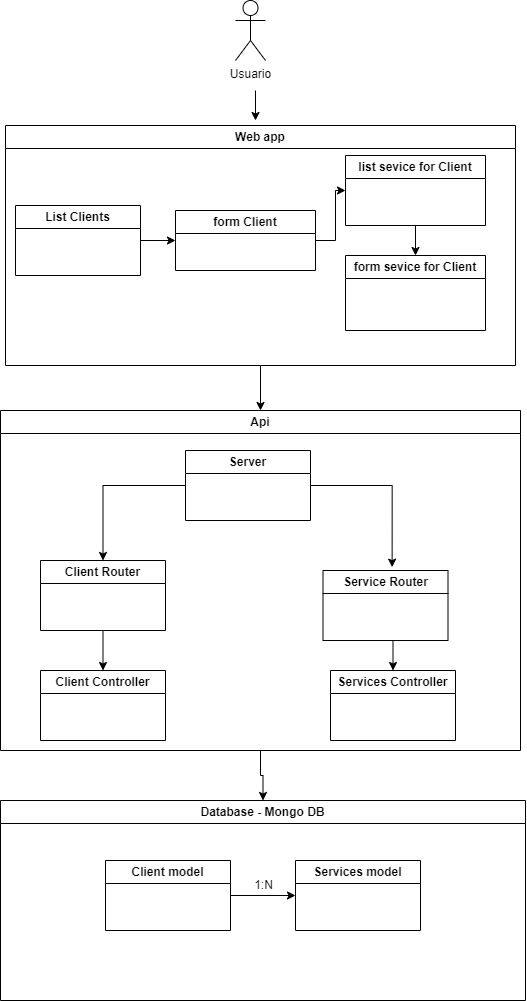

The diagram above was exported from draw.io. Its source (the exported page's mxGraphModel, read from the mxfile embedded in the PNG):
<mxGraphModel dx="2390" dy="1230" grid="1" gridSize="10" guides="1" tooltips="1" connect="1" arrows="1" fold="1" page="1" pageScale="1" pageWidth="827" pageHeight="1169" math="0" shadow="0">
  <root>
    <mxCell id="0" />
    <mxCell id="1" parent="0" />
    <mxCell id="OqyUBi3KrSkHe6fptFXA-16" style="edgeStyle=orthogonalEdgeStyle;rounded=0;orthogonalLoop=1;jettySize=auto;html=1;" edge="1" parent="1">
      <mxGeometry relative="1" as="geometry">
        <mxPoint x="390" y="160" as="targetPoint" />
        <mxPoint x="390" y="130" as="sourcePoint" />
        <Array as="points">
          <mxPoint x="390" y="130" />
        </Array>
      </mxGeometry>
    </mxCell>
    <mxCell id="OqyUBi3KrSkHe6fptFXA-2" value="Usuario" style="shape=umlActor;verticalLabelPosition=bottom;verticalAlign=top;html=1;outlineConnect=0;" vertex="1" parent="1">
      <mxGeometry x="370" y="40" width="30" height="60" as="geometry" />
    </mxCell>
    <mxCell id="OqyUBi3KrSkHe6fptFXA-28" style="edgeStyle=orthogonalEdgeStyle;rounded=0;orthogonalLoop=1;jettySize=auto;html=1;exitX=0.5;exitY=1;exitDx=0;exitDy=0;" edge="1" parent="1" source="OqyUBi3KrSkHe6fptFXA-4" target="OqyUBi3KrSkHe6fptFXA-18">
      <mxGeometry relative="1" as="geometry" />
    </mxCell>
    <mxCell id="OqyUBi3KrSkHe6fptFXA-4" value="Web app" style="swimlane;whiteSpace=wrap;html=1;" vertex="1" parent="1">
      <mxGeometry x="140" y="165" width="510" height="240" as="geometry" />
    </mxCell>
    <mxCell id="OqyUBi3KrSkHe6fptFXA-10" style="edgeStyle=orthogonalEdgeStyle;rounded=0;orthogonalLoop=1;jettySize=auto;html=1;entryX=0;entryY=0.5;entryDx=0;entryDy=0;" edge="1" parent="OqyUBi3KrSkHe6fptFXA-4" source="OqyUBi3KrSkHe6fptFXA-5" target="OqyUBi3KrSkHe6fptFXA-6">
      <mxGeometry relative="1" as="geometry" />
    </mxCell>
    <mxCell id="OqyUBi3KrSkHe6fptFXA-5" value="List Clients" style="swimlane;whiteSpace=wrap;html=1;" vertex="1" parent="OqyUBi3KrSkHe6fptFXA-4">
      <mxGeometry x="10" y="80" width="125" height="70" as="geometry" />
    </mxCell>
    <mxCell id="OqyUBi3KrSkHe6fptFXA-11" style="edgeStyle=orthogonalEdgeStyle;rounded=0;orthogonalLoop=1;jettySize=auto;html=1;exitX=1;exitY=0.5;exitDx=0;exitDy=0;entryX=0;entryY=0.5;entryDx=0;entryDy=0;" edge="1" parent="OqyUBi3KrSkHe6fptFXA-4" source="OqyUBi3KrSkHe6fptFXA-6" target="OqyUBi3KrSkHe6fptFXA-7">
      <mxGeometry relative="1" as="geometry" />
    </mxCell>
    <mxCell id="OqyUBi3KrSkHe6fptFXA-6" value="form Client" style="swimlane;whiteSpace=wrap;html=1;" vertex="1" parent="OqyUBi3KrSkHe6fptFXA-4">
      <mxGeometry x="170" y="85" width="140" height="60" as="geometry" />
    </mxCell>
    <mxCell id="OqyUBi3KrSkHe6fptFXA-12" style="edgeStyle=orthogonalEdgeStyle;rounded=0;orthogonalLoop=1;jettySize=auto;html=1;entryX=0.5;entryY=0;entryDx=0;entryDy=0;" edge="1" parent="OqyUBi3KrSkHe6fptFXA-4" source="OqyUBi3KrSkHe6fptFXA-7" target="OqyUBi3KrSkHe6fptFXA-8">
      <mxGeometry relative="1" as="geometry" />
    </mxCell>
    <mxCell id="OqyUBi3KrSkHe6fptFXA-7" value="list sevice for Client" style="swimlane;whiteSpace=wrap;html=1;" vertex="1" parent="OqyUBi3KrSkHe6fptFXA-4">
      <mxGeometry x="340" y="30" width="140" height="70" as="geometry" />
    </mxCell>
    <mxCell id="OqyUBi3KrSkHe6fptFXA-8" value="form sevice for Client" style="swimlane;whiteSpace=wrap;html=1;" vertex="1" parent="OqyUBi3KrSkHe6fptFXA-4">
      <mxGeometry x="340" y="130" width="140" height="75" as="geometry" />
    </mxCell>
    <mxCell id="OqyUBi3KrSkHe6fptFXA-34" style="edgeStyle=orthogonalEdgeStyle;rounded=0;orthogonalLoop=1;jettySize=auto;html=1;entryX=0.5;entryY=0;entryDx=0;entryDy=0;" edge="1" parent="1" source="OqyUBi3KrSkHe6fptFXA-18" target="OqyUBi3KrSkHe6fptFXA-29">
      <mxGeometry relative="1" as="geometry" />
    </mxCell>
    <mxCell id="OqyUBi3KrSkHe6fptFXA-18" value="Api" style="swimlane;whiteSpace=wrap;html=1;" vertex="1" parent="1">
      <mxGeometry x="135" y="450" width="520" height="340" as="geometry" />
    </mxCell>
    <mxCell id="OqyUBi3KrSkHe6fptFXA-25" style="edgeStyle=orthogonalEdgeStyle;rounded=0;orthogonalLoop=1;jettySize=auto;html=1;exitX=0.5;exitY=1;exitDx=0;exitDy=0;entryX=0.5;entryY=0;entryDx=0;entryDy=0;" edge="1" parent="OqyUBi3KrSkHe6fptFXA-18" source="OqyUBi3KrSkHe6fptFXA-19" target="OqyUBi3KrSkHe6fptFXA-20">
      <mxGeometry relative="1" as="geometry" />
    </mxCell>
    <mxCell id="OqyUBi3KrSkHe6fptFXA-19" value="Client Router" style="swimlane;whiteSpace=wrap;html=1;" vertex="1" parent="OqyUBi3KrSkHe6fptFXA-18">
      <mxGeometry x="40" y="150" width="125" height="70" as="geometry" />
    </mxCell>
    <mxCell id="OqyUBi3KrSkHe6fptFXA-20" value="Client Controller" style="swimlane;whiteSpace=wrap;html=1;" vertex="1" parent="OqyUBi3KrSkHe6fptFXA-18">
      <mxGeometry x="40" y="260" width="125" height="70" as="geometry" />
    </mxCell>
    <mxCell id="OqyUBi3KrSkHe6fptFXA-24" style="edgeStyle=orthogonalEdgeStyle;rounded=0;orthogonalLoop=1;jettySize=auto;html=1;entryX=0.5;entryY=0;entryDx=0;entryDy=0;exitX=0;exitY=0.5;exitDx=0;exitDy=0;" edge="1" parent="OqyUBi3KrSkHe6fptFXA-18" source="OqyUBi3KrSkHe6fptFXA-21" target="OqyUBi3KrSkHe6fptFXA-19">
      <mxGeometry relative="1" as="geometry" />
    </mxCell>
    <mxCell id="OqyUBi3KrSkHe6fptFXA-21" value="Server" style="swimlane;whiteSpace=wrap;html=1;" vertex="1" parent="OqyUBi3KrSkHe6fptFXA-18">
      <mxGeometry x="185" y="40" width="125" height="70" as="geometry" />
    </mxCell>
    <mxCell id="OqyUBi3KrSkHe6fptFXA-27" style="edgeStyle=orthogonalEdgeStyle;rounded=0;orthogonalLoop=1;jettySize=auto;html=1;exitX=0.5;exitY=1;exitDx=0;exitDy=0;entryX=0.5;entryY=0;entryDx=0;entryDy=0;" edge="1" parent="OqyUBi3KrSkHe6fptFXA-18" source="OqyUBi3KrSkHe6fptFXA-22" target="OqyUBi3KrSkHe6fptFXA-23">
      <mxGeometry relative="1" as="geometry" />
    </mxCell>
    <mxCell id="OqyUBi3KrSkHe6fptFXA-22" value="Service Router" style="swimlane;whiteSpace=wrap;html=1;" vertex="1" parent="OqyUBi3KrSkHe6fptFXA-18">
      <mxGeometry x="322.5" y="160" width="125" height="70" as="geometry" />
    </mxCell>
    <mxCell id="OqyUBi3KrSkHe6fptFXA-23" value="Services Controller" style="swimlane;whiteSpace=wrap;html=1;" vertex="1" parent="OqyUBi3KrSkHe6fptFXA-18">
      <mxGeometry x="330" y="260" width="125" height="70" as="geometry" />
    </mxCell>
    <mxCell id="OqyUBi3KrSkHe6fptFXA-26" style="edgeStyle=orthogonalEdgeStyle;rounded=0;orthogonalLoop=1;jettySize=auto;html=1;exitX=1;exitY=0.5;exitDx=0;exitDy=0;entryX=0.553;entryY=-0.048;entryDx=0;entryDy=0;entryPerimeter=0;" edge="1" parent="OqyUBi3KrSkHe6fptFXA-18" source="OqyUBi3KrSkHe6fptFXA-21" target="OqyUBi3KrSkHe6fptFXA-22">
      <mxGeometry relative="1" as="geometry" />
    </mxCell>
    <mxCell id="OqyUBi3KrSkHe6fptFXA-29" value="Database - Mongo DB" style="swimlane;whiteSpace=wrap;html=1;" vertex="1" parent="1">
      <mxGeometry x="135" y="840" width="525" height="200" as="geometry" />
    </mxCell>
    <mxCell id="OqyUBi3KrSkHe6fptFXA-32" style="edgeStyle=orthogonalEdgeStyle;rounded=0;orthogonalLoop=1;jettySize=auto;html=1;entryX=0;entryY=0.5;entryDx=0;entryDy=0;" edge="1" parent="OqyUBi3KrSkHe6fptFXA-29" source="OqyUBi3KrSkHe6fptFXA-30" target="OqyUBi3KrSkHe6fptFXA-31">
      <mxGeometry relative="1" as="geometry" />
    </mxCell>
    <mxCell id="OqyUBi3KrSkHe6fptFXA-30" value="Client model" style="swimlane;whiteSpace=wrap;html=1;" vertex="1" parent="OqyUBi3KrSkHe6fptFXA-29">
      <mxGeometry x="105" y="60" width="125" height="70" as="geometry" />
    </mxCell>
    <mxCell id="OqyUBi3KrSkHe6fptFXA-31" value="Services model" style="swimlane;whiteSpace=wrap;html=1;" vertex="1" parent="OqyUBi3KrSkHe6fptFXA-29">
      <mxGeometry x="295" y="60" width="125" height="70" as="geometry" />
    </mxCell>
    <mxCell id="OqyUBi3KrSkHe6fptFXA-33" value="1:N" style="text;html=1;align=center;verticalAlign=middle;resizable=0;points=[];autosize=1;strokeColor=none;fillColor=none;" vertex="1" parent="OqyUBi3KrSkHe6fptFXA-29">
      <mxGeometry x="242.5" y="70" width="40" height="30" as="geometry" />
    </mxCell>
  </root>
</mxGraphModel>